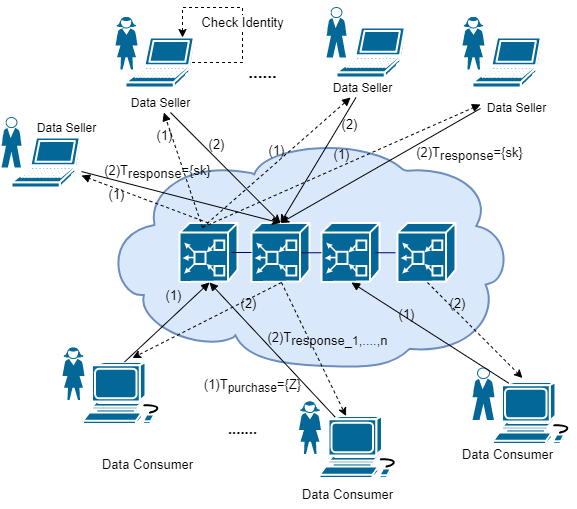

The diagram above was exported from draw.io. Its source (the exported page's mxGraphModel, read from the mxfile embedded in the PNG):
<mxGraphModel dx="868" dy="404" grid="1" gridSize="10" guides="1" tooltips="1" connect="1" arrows="1" fold="1" page="1" pageScale="1" pageWidth="827" pageHeight="1169" math="0" shadow="0">
  <root>
    <mxCell id="0" />
    <mxCell id="1" parent="0" />
    <mxCell id="OpAMbFxgsMl01T22BEQI-3" value="" style="shape=mxgraph.cisco.storage.cloud;html=1;pointerEvents=1;dashed=0;strokeWidth=2;verticalLabelPosition=bottom;verticalAlign=top;align=center;outlineConnect=0;fillColor=#dae8fc;strokeColor=#6c8ebf;" parent="1" vertex="1">
      <mxGeometry x="189" y="160" width="410" height="230" as="geometry" />
    </mxCell>
    <mxCell id="OpAMbFxgsMl01T22BEQI-4" value="" style="group" parent="1" vertex="1" connectable="0">
      <mxGeometry x="267" y="245.5" width="276" height="59" as="geometry" />
    </mxCell>
    <mxCell id="OpAMbFxgsMl01T22BEQI-5" value="" style="shape=mxgraph.cisco.hubs_and_gateways.mas_gateway;html=1;pointerEvents=1;dashed=0;fillColor=#036897;strokeColor=#ffffff;strokeWidth=2;verticalLabelPosition=bottom;verticalAlign=top;align=center;outlineConnect=0;" parent="OpAMbFxgsMl01T22BEQI-4" vertex="1">
      <mxGeometry width="58" height="59" as="geometry" />
    </mxCell>
    <mxCell id="OpAMbFxgsMl01T22BEQI-6" value="" style="shape=mxgraph.cisco.hubs_and_gateways.mas_gateway;html=1;pointerEvents=1;dashed=0;fillColor=#036897;strokeColor=#ffffff;strokeWidth=2;verticalLabelPosition=bottom;verticalAlign=top;align=center;outlineConnect=0;" parent="OpAMbFxgsMl01T22BEQI-4" vertex="1">
      <mxGeometry x="72" width="58" height="59" as="geometry" />
    </mxCell>
    <mxCell id="OpAMbFxgsMl01T22BEQI-7" value="" style="shape=mxgraph.cisco.hubs_and_gateways.mas_gateway;html=1;pointerEvents=1;dashed=0;fillColor=#036897;strokeColor=#ffffff;strokeWidth=2;verticalLabelPosition=bottom;verticalAlign=top;align=center;outlineConnect=0;" parent="OpAMbFxgsMl01T22BEQI-4" vertex="1">
      <mxGeometry x="142" width="58" height="59" as="geometry" />
    </mxCell>
    <mxCell id="OpAMbFxgsMl01T22BEQI-8" value="" style="shape=mxgraph.cisco.hubs_and_gateways.mas_gateway;html=1;pointerEvents=1;dashed=0;fillColor=#036897;strokeColor=#ffffff;strokeWidth=2;verticalLabelPosition=bottom;verticalAlign=top;align=center;outlineConnect=0;" parent="OpAMbFxgsMl01T22BEQI-4" vertex="1">
      <mxGeometry x="218" width="58" height="59" as="geometry" />
    </mxCell>
    <mxCell id="OpAMbFxgsMl01T22BEQI-9" value="" style="line;strokeWidth=1;fillColor=none;align=left;verticalAlign=middle;spacingTop=-1;spacingLeft=3;spacingRight=3;rotatable=0;labelPosition=right;points=[];portConstraint=eastwest;strokeColor=#000066;" parent="OpAMbFxgsMl01T22BEQI-4" vertex="1">
      <mxGeometry x="52" y="25.5" width="20" height="8" as="geometry" />
    </mxCell>
    <mxCell id="OpAMbFxgsMl01T22BEQI-10" value="" style="line;strokeWidth=1;fillColor=none;align=left;verticalAlign=middle;spacingTop=-1;spacingLeft=3;spacingRight=3;rotatable=0;labelPosition=right;points=[];portConstraint=eastwest;strokeColor=#000066;" parent="OpAMbFxgsMl01T22BEQI-4" vertex="1">
      <mxGeometry x="122" y="23.5" width="20" height="12.5" as="geometry" />
    </mxCell>
    <mxCell id="OpAMbFxgsMl01T22BEQI-11" value="" style="line;strokeWidth=1;fillColor=none;align=left;verticalAlign=middle;spacingTop=-1;spacingLeft=3;spacingRight=3;rotatable=0;labelPosition=right;points=[];portConstraint=eastwest;strokeColor=#000066;" parent="OpAMbFxgsMl01T22BEQI-4" vertex="1">
      <mxGeometry x="196" y="25.75" width="20" height="8" as="geometry" />
    </mxCell>
    <mxCell id="OpAMbFxgsMl01T22BEQI-12" value="Data Seller" style="text;html=1;align=center;verticalAlign=middle;resizable=0;points=[];autosize=1;strokeColor=none;" parent="1" vertex="1">
      <mxGeometry x="569" y="120" width="70" height="20" as="geometry" />
    </mxCell>
    <mxCell id="OpAMbFxgsMl01T22BEQI-13" value="&lt;font style=&quot;font-size: 13px&quot;&gt;(1)&lt;/font&gt;" style="html=1;verticalAlign=bottom;endArrow=block;fontSize=17;dashed=1;entryX=-0.014;entryY=0.35;entryDx=0;entryDy=0;entryPerimeter=0;labelBackgroundColor=none;" parent="1" target="OpAMbFxgsMl01T22BEQI-12" edge="1">
      <mxGeometry x="189" y="160" width="80" as="geometry">
        <mxPoint x="290" y="250" as="sourcePoint" />
        <mxPoint x="590" y="160" as="targetPoint" />
        <mxPoint as="offset" />
      </mxGeometry>
    </mxCell>
    <mxCell id="OpAMbFxgsMl01T22BEQI-15" style="rounded=0;orthogonalLoop=1;jettySize=auto;html=1;fontSize=17;entryX=0.5;entryY=0;entryDx=0;entryDy=0;entryPerimeter=0;exitX=-0.014;exitY=0.55;exitDx=0;exitDy=0;exitPerimeter=0;" parent="1" source="OpAMbFxgsMl01T22BEQI-12" target="OpAMbFxgsMl01T22BEQI-6" edge="1">
      <mxGeometry x="189" y="160" as="geometry">
        <mxPoint x="186.5" y="195" as="sourcePoint" />
        <mxPoint x="378" y="255.5" as="targetPoint" />
      </mxGeometry>
    </mxCell>
    <mxCell id="OpAMbFxgsMl01T22BEQI-16" value="(2)T&lt;sub style=&quot;font-size: 13px&quot;&gt;response&lt;/sub&gt;&lt;span style=&quot;font-size: 13px&quot;&gt;={sk}&lt;/span&gt;" style="edgeLabel;html=1;align=center;verticalAlign=middle;resizable=0;points=[];fontSize=13;labelBackgroundColor=none;" parent="OpAMbFxgsMl01T22BEQI-15" vertex="1" connectable="0">
      <mxGeometry x="-0.4035" y="-2" relative="1" as="geometry">
        <mxPoint x="49" y="12" as="offset" />
      </mxGeometry>
    </mxCell>
    <mxCell id="OpAMbFxgsMl01T22BEQI-17" value="" style="group" parent="1" vertex="1" connectable="0">
      <mxGeometry x="203" y="40" width="80" height="70" as="geometry" />
    </mxCell>
    <mxCell id="OpAMbFxgsMl01T22BEQI-18" value="" style="shape=mxgraph.cisco.people.standing_woman;html=1;pointerEvents=1;dashed=0;fillColor=#036897;strokeColor=#ffffff;strokeWidth=2;verticalLabelPosition=bottom;verticalAlign=top;align=center;outlineConnect=0;" parent="OpAMbFxgsMl01T22BEQI-17" vertex="1">
      <mxGeometry width="22" height="52" as="geometry" />
    </mxCell>
    <mxCell id="OpAMbFxgsMl01T22BEQI-19" value="" style="shape=mxgraph.cisco.computers_and_peripherals.laptop;html=1;pointerEvents=1;dashed=0;fillColor=#036897;strokeColor=#ffffff;strokeWidth=2;verticalLabelPosition=bottom;verticalAlign=top;align=center;outlineConnect=0;" parent="OpAMbFxgsMl01T22BEQI-17" vertex="1">
      <mxGeometry x="10" y="20" width="70" height="50" as="geometry" />
    </mxCell>
    <mxCell id="OpAMbFxgsMl01T22BEQI-20" style="edgeStyle=orthogonalEdgeStyle;rounded=0;orthogonalLoop=1;jettySize=auto;html=1;dashed=1;fontSize=13;exitX=0.95;exitY=0.5;exitDx=0;exitDy=0;exitPerimeter=0;" parent="OpAMbFxgsMl01T22BEQI-17" source="OpAMbFxgsMl01T22BEQI-19" target="OpAMbFxgsMl01T22BEQI-19" edge="1">
      <mxGeometry relative="1" as="geometry">
        <mxPoint x="57" as="sourcePoint" />
        <mxPoint x="67" y="10" as="targetPoint" />
        <Array as="points">
          <mxPoint x="127" y="45" />
          <mxPoint x="127" y="-10" />
          <mxPoint x="67" y="-10" />
        </Array>
      </mxGeometry>
    </mxCell>
    <mxCell id="OpAMbFxgsMl01T22BEQI-21" value="Check Identity" style="edgeLabel;html=1;align=center;verticalAlign=middle;resizable=0;points=[];fontSize=13;" parent="OpAMbFxgsMl01T22BEQI-20" vertex="1" connectable="0">
      <mxGeometry x="-0.0639" y="1" relative="1" as="geometry">
        <mxPoint y="1" as="offset" />
      </mxGeometry>
    </mxCell>
    <mxCell id="OpAMbFxgsMl01T22BEQI-22" value="" style="group" parent="1" vertex="1" connectable="0">
      <mxGeometry x="414" y="30" width="80" height="70" as="geometry" />
    </mxCell>
    <mxCell id="OpAMbFxgsMl01T22BEQI-23" value="" style="shape=mxgraph.cisco.people.standing_man;html=1;pointerEvents=1;dashed=0;fillColor=#036897;strokeColor=#ffffff;strokeWidth=2;verticalLabelPosition=bottom;verticalAlign=top;align=center;outlineConnect=0;" parent="OpAMbFxgsMl01T22BEQI-22" vertex="1">
      <mxGeometry width="20" height="50" as="geometry" />
    </mxCell>
    <mxCell id="OpAMbFxgsMl01T22BEQI-24" value="" style="shape=mxgraph.cisco.computers_and_peripherals.laptop;html=1;pointerEvents=1;dashed=0;fillColor=#036897;strokeColor=#ffffff;strokeWidth=2;verticalLabelPosition=bottom;verticalAlign=top;align=center;outlineConnect=0;" parent="OpAMbFxgsMl01T22BEQI-22" vertex="1">
      <mxGeometry x="10" y="20" width="70" height="50" as="geometry" />
    </mxCell>
    <mxCell id="OpAMbFxgsMl01T22BEQI-25" value="" style="group" parent="1" vertex="1" connectable="0">
      <mxGeometry x="89" y="140" width="100" height="70" as="geometry" />
    </mxCell>
    <mxCell id="OpAMbFxgsMl01T22BEQI-26" value="" style="shape=mxgraph.cisco.people.standing_man;html=1;pointerEvents=1;dashed=0;fillColor=#036897;strokeColor=#ffffff;strokeWidth=2;verticalLabelPosition=bottom;verticalAlign=top;align=center;outlineConnect=0;" parent="OpAMbFxgsMl01T22BEQI-25" vertex="1">
      <mxGeometry width="20" height="50" as="geometry" />
    </mxCell>
    <mxCell id="OpAMbFxgsMl01T22BEQI-27" value="" style="shape=mxgraph.cisco.computers_and_peripherals.laptop;html=1;pointerEvents=1;dashed=0;fillColor=#036897;strokeColor=#ffffff;strokeWidth=2;verticalLabelPosition=bottom;verticalAlign=top;align=center;outlineConnect=0;" parent="OpAMbFxgsMl01T22BEQI-25" vertex="1">
      <mxGeometry x="10" y="20" width="70" height="50" as="geometry" />
    </mxCell>
    <mxCell id="OpAMbFxgsMl01T22BEQI-28" value="Data Seller" style="text;html=1;align=center;verticalAlign=middle;resizable=0;points=[];autosize=1;strokeColor=none;" parent="OpAMbFxgsMl01T22BEQI-25" vertex="1">
      <mxGeometry x="30" width="70" height="20" as="geometry" />
    </mxCell>
    <mxCell id="OpAMbFxgsMl01T22BEQI-29" value="" style="group" parent="1" vertex="1" connectable="0">
      <mxGeometry x="550" y="40" width="80" height="70" as="geometry" />
    </mxCell>
    <mxCell id="OpAMbFxgsMl01T22BEQI-30" value="" style="shape=mxgraph.cisco.people.standing_woman;html=1;pointerEvents=1;dashed=0;fillColor=#036897;strokeColor=#ffffff;strokeWidth=2;verticalLabelPosition=bottom;verticalAlign=top;align=center;outlineConnect=0;" parent="OpAMbFxgsMl01T22BEQI-29" vertex="1">
      <mxGeometry width="22" height="52" as="geometry" />
    </mxCell>
    <mxCell id="OpAMbFxgsMl01T22BEQI-31" value="" style="shape=mxgraph.cisco.computers_and_peripherals.laptop;html=1;pointerEvents=1;dashed=0;fillColor=#036897;strokeColor=#ffffff;strokeWidth=2;verticalLabelPosition=bottom;verticalAlign=top;align=center;outlineConnect=0;" parent="OpAMbFxgsMl01T22BEQI-29" vertex="1">
      <mxGeometry x="10" y="20" width="70" height="50" as="geometry" />
    </mxCell>
    <mxCell id="OpAMbFxgsMl01T22BEQI-32" value="Data Seller" style="text;html=1;align=center;verticalAlign=middle;resizable=0;points=[];autosize=1;strokeColor=none;" parent="1" vertex="1">
      <mxGeometry x="414.5" y="100" width="70" height="20" as="geometry" />
    </mxCell>
    <mxCell id="OpAMbFxgsMl01T22BEQI-33" value="......" style="text;html=1;align=center;verticalAlign=middle;resizable=0;points=[];autosize=1;strokeColor=none;strokeWidth=2;fontSize=17;fontStyle=1" parent="1" vertex="1">
      <mxGeometry x="330" y="80" width="40" height="30" as="geometry" />
    </mxCell>
    <mxCell id="OpAMbFxgsMl01T22BEQI-34" value="Data Seller" style="text;html=1;align=center;verticalAlign=middle;resizable=0;points=[];autosize=1;strokeColor=none;" parent="1" vertex="1">
      <mxGeometry x="213" y="115" width="70" height="20" as="geometry" />
    </mxCell>
    <mxCell id="OpAMbFxgsMl01T22BEQI-35" value="&lt;font style=&quot;font-size: 13px&quot;&gt;(1)&lt;/font&gt;" style="html=1;verticalAlign=bottom;endArrow=block;fontSize=17;exitX=0.5;exitY=0;exitDx=0;exitDy=0;exitPerimeter=0;dashed=1;labelBackgroundColor=none;" parent="1" source="OpAMbFxgsMl01T22BEQI-5" target="OpAMbFxgsMl01T22BEQI-27" edge="1">
      <mxGeometry x="0.3601" y="17" width="80" relative="1" as="geometry">
        <mxPoint x="386.27" y="425.24" as="sourcePoint" />
        <mxPoint x="306" y="314.5" as="targetPoint" />
        <mxPoint as="offset" />
      </mxGeometry>
    </mxCell>
    <mxCell id="OpAMbFxgsMl01T22BEQI-36" value="&lt;font style=&quot;font-size: 13px&quot;&gt;(1)&lt;/font&gt;" style="html=1;verticalAlign=bottom;endArrow=block;fontSize=17;exitX=0.397;exitY=0.076;exitDx=0;exitDy=0;exitPerimeter=0;dashed=1;labelBackgroundColor=none;" parent="1" source="OpAMbFxgsMl01T22BEQI-5" target="OpAMbFxgsMl01T22BEQI-34" edge="1">
      <mxGeometry x="0.4531" y="11" width="80" relative="1" as="geometry">
        <mxPoint x="215.4000000000001" y="285" as="sourcePoint" />
        <mxPoint x="171.77777777777783" y="220" as="targetPoint" />
        <mxPoint as="offset" />
      </mxGeometry>
    </mxCell>
    <mxCell id="OpAMbFxgsMl01T22BEQI-37" value="&lt;font style=&quot;font-size: 13px&quot;&gt;(1)&lt;/font&gt;" style="html=1;verticalAlign=bottom;endArrow=block;fontSize=17;dashed=1;labelBackgroundColor=none;" parent="1" target="OpAMbFxgsMl01T22BEQI-32" edge="1">
      <mxGeometry width="80" relative="1" as="geometry">
        <mxPoint x="290" y="250" as="sourcePoint" />
        <mxPoint x="249.551201011378" y="140" as="targetPoint" />
      </mxGeometry>
    </mxCell>
    <mxCell id="OpAMbFxgsMl01T22BEQI-38" style="rounded=0;orthogonalLoop=1;jettySize=auto;html=1;fontSize=17;entryX=0.5;entryY=0;entryDx=0;entryDy=0;entryPerimeter=0;" parent="1" source="OpAMbFxgsMl01T22BEQI-27" target="OpAMbFxgsMl01T22BEQI-6" edge="1">
      <mxGeometry relative="1" as="geometry" />
    </mxCell>
    <mxCell id="OpAMbFxgsMl01T22BEQI-39" value="(2)T&lt;sub style=&quot;font-size: 13px&quot;&gt;response&lt;/sub&gt;&lt;span style=&quot;font-size: 13px&quot;&gt;={sk}&lt;/span&gt;" style="edgeLabel;html=1;align=center;verticalAlign=middle;resizable=0;points=[];fontSize=13;labelBackgroundColor=none;" parent="OpAMbFxgsMl01T22BEQI-38" vertex="1" connectable="0">
      <mxGeometry x="-0.4035" y="-2" relative="1" as="geometry">
        <mxPoint x="17" y="-18" as="offset" />
      </mxGeometry>
    </mxCell>
    <mxCell id="OpAMbFxgsMl01T22BEQI-40" style="rounded=0;orthogonalLoop=1;jettySize=auto;html=1;fontSize=17;entryX=0.5;entryY=0;entryDx=0;entryDy=0;entryPerimeter=0;labelBackgroundColor=none;" parent="1" source="OpAMbFxgsMl01T22BEQI-34" target="OpAMbFxgsMl01T22BEQI-6" edge="1">
      <mxGeometry relative="1" as="geometry">
        <mxPoint x="186.5" y="195" as="sourcePoint" />
        <mxPoint x="349" y="271.3707571801567" as="targetPoint" />
      </mxGeometry>
    </mxCell>
    <mxCell id="y6d8QDBMFCzVNOJ2fXgl-1" value="(2)" style="edgeLabel;html=1;align=center;verticalAlign=middle;resizable=0;points=[];labelBackgroundColor=none;fontSize=13;" vertex="1" connectable="0" parent="OpAMbFxgsMl01T22BEQI-40">
      <mxGeometry x="-0.4193" y="2" relative="1" as="geometry">
        <mxPoint x="12" y="1" as="offset" />
      </mxGeometry>
    </mxCell>
    <mxCell id="OpAMbFxgsMl01T22BEQI-41" style="rounded=0;orthogonalLoop=1;jettySize=auto;html=1;fontSize=17;entryX=0.5;entryY=0;entryDx=0;entryDy=0;entryPerimeter=0;labelBackgroundColor=none;" parent="1" source="OpAMbFxgsMl01T22BEQI-32" target="OpAMbFxgsMl01T22BEQI-6" edge="1">
      <mxGeometry relative="1" as="geometry">
        <mxPoint x="186.5" y="195" as="sourcePoint" />
        <mxPoint x="378" y="255.5" as="targetPoint" />
      </mxGeometry>
    </mxCell>
    <mxCell id="OpAMbFxgsMl01T22BEQI-42" value="(2)" style="edgeLabel;html=1;align=center;verticalAlign=middle;resizable=0;points=[];fontSize=13;labelBackgroundColor=none;" parent="OpAMbFxgsMl01T22BEQI-41" vertex="1" connectable="0">
      <mxGeometry x="-0.5821" y="2" relative="1" as="geometry">
        <mxPoint x="7" y="-1" as="offset" />
      </mxGeometry>
    </mxCell>
    <mxCell id="OpAMbFxgsMl01T22BEQI-43" value="" style="group" parent="1" vertex="1" connectable="0">
      <mxGeometry x="386.5" y="424.5" width="103.5" height="76" as="geometry" />
    </mxCell>
    <mxCell id="OpAMbFxgsMl01T22BEQI-44" value="" style="shape=mxgraph.cisco.people.standing_woman;html=1;pointerEvents=1;dashed=0;fillColor=#036897;strokeColor=#ffffff;strokeWidth=2;verticalLabelPosition=bottom;verticalAlign=top;align=center;outlineConnect=0;" parent="OpAMbFxgsMl01T22BEQI-43" vertex="1">
      <mxGeometry width="22" height="52" as="geometry" />
    </mxCell>
    <mxCell id="OpAMbFxgsMl01T22BEQI-45" value="" style="shape=mxgraph.cisco.computers_and_peripherals.workstation;html=1;pointerEvents=1;dashed=0;fillColor=#036897;strokeColor=#ffffff;strokeWidth=2;verticalLabelPosition=bottom;verticalAlign=top;align=center;outlineConnect=0;fontSize=17;" parent="OpAMbFxgsMl01T22BEQI-43" vertex="1">
      <mxGeometry x="20.5" y="14" width="83" height="62" as="geometry" />
    </mxCell>
    <mxCell id="OpAMbFxgsMl01T22BEQI-46" value="&lt;font style=&quot;font-size: 13px&quot;&gt;Data Consumer&lt;/font&gt;" style="text;html=1;align=center;verticalAlign=middle;resizable=0;points=[];autosize=1;strokeColor=none;fontSize=17;" parent="1" vertex="1">
      <mxGeometry x="380" y="500.5" width="110" height="30" as="geometry" />
    </mxCell>
    <mxCell id="OpAMbFxgsMl01T22BEQI-47" value="&lt;font style=&quot;font-size: 13px&quot;&gt;(1)T&lt;sub&gt;purchase&lt;/sub&gt;={Z}&lt;/font&gt;" style="html=1;verticalAlign=bottom;endArrow=block;fontSize=17;exitX=0.19;exitY=0.02;exitDx=0;exitDy=0;exitPerimeter=0;entryX=0.5;entryY=1;entryDx=0;entryDy=0;entryPerimeter=0;labelBackgroundColor=none;" parent="1" source="OpAMbFxgsMl01T22BEQI-45" edge="1">
      <mxGeometry x="-0.2306" y="47" width="80" relative="1" as="geometry">
        <mxPoint x="260" y="300.5" as="sourcePoint" />
        <mxPoint x="297" y="305" as="targetPoint" />
        <mxPoint as="offset" />
      </mxGeometry>
    </mxCell>
    <mxCell id="OpAMbFxgsMl01T22BEQI-48" style="edgeStyle=none;rounded=0;orthogonalLoop=1;jettySize=auto;html=1;exitX=0.5;exitY=1;exitDx=0;exitDy=0;exitPerimeter=0;fontSize=13;dashed=1;" parent="1" target="OpAMbFxgsMl01T22BEQI-45" edge="1">
      <mxGeometry relative="1" as="geometry">
        <mxPoint x="369" y="305" as="sourcePoint" />
      </mxGeometry>
    </mxCell>
    <mxCell id="OpAMbFxgsMl01T22BEQI-49" value="(2)T&lt;sub style=&quot;font-size: 13px&quot;&gt;response_&lt;/sub&gt;&lt;sub&gt;&lt;font style=&quot;font-size: 11px&quot;&gt;1&lt;/font&gt;&lt;/sub&gt;&lt;sub style=&quot;font-size: 13px&quot;&gt;,....,n&lt;/sub&gt;" style="edgeLabel;html=1;align=center;verticalAlign=middle;resizable=0;points=[];fontSize=13;labelBorderColor=none;labelBackgroundColor=none;" parent="OpAMbFxgsMl01T22BEQI-48" vertex="1" connectable="0">
      <mxGeometry x="-0.5197" y="3" relative="1" as="geometry">
        <mxPoint x="27" y="24" as="offset" />
      </mxGeometry>
    </mxCell>
    <mxCell id="OpAMbFxgsMl01T22BEQI-50" value="" style="group" parent="1" vertex="1" connectable="0">
      <mxGeometry x="150" y="370.5" width="103.5" height="76" as="geometry" />
    </mxCell>
    <mxCell id="OpAMbFxgsMl01T22BEQI-51" value="" style="shape=mxgraph.cisco.people.standing_woman;html=1;pointerEvents=1;dashed=0;fillColor=#036897;strokeColor=#ffffff;strokeWidth=2;verticalLabelPosition=bottom;verticalAlign=top;align=center;outlineConnect=0;" parent="OpAMbFxgsMl01T22BEQI-50" vertex="1">
      <mxGeometry width="22" height="52" as="geometry" />
    </mxCell>
    <mxCell id="OpAMbFxgsMl01T22BEQI-52" value="" style="shape=mxgraph.cisco.computers_and_peripherals.workstation;html=1;pointerEvents=1;dashed=0;fillColor=#036897;strokeColor=#ffffff;strokeWidth=2;verticalLabelPosition=bottom;verticalAlign=top;align=center;outlineConnect=0;fontSize=17;" parent="OpAMbFxgsMl01T22BEQI-50" vertex="1">
      <mxGeometry x="20.5" y="14" width="83" height="62" as="geometry" />
    </mxCell>
    <mxCell id="OpAMbFxgsMl01T22BEQI-53" value="&lt;font style=&quot;font-size: 13px&quot;&gt;Data Consumer&lt;/font&gt;" style="text;html=1;align=center;verticalAlign=middle;resizable=0;points=[];autosize=1;strokeColor=none;fontSize=17;" parent="1" vertex="1">
      <mxGeometry x="180" y="470.5" width="110" height="30" as="geometry" />
    </mxCell>
    <mxCell id="OpAMbFxgsMl01T22BEQI-54" value="" style="group" parent="1" vertex="1" connectable="0">
      <mxGeometry x="560" y="390.5" width="103.5" height="76" as="geometry" />
    </mxCell>
    <mxCell id="OpAMbFxgsMl01T22BEQI-55" value="" style="shape=mxgraph.cisco.computers_and_peripherals.workstation;html=1;pointerEvents=1;dashed=0;fillColor=#036897;strokeColor=#ffffff;strokeWidth=2;verticalLabelPosition=bottom;verticalAlign=top;align=center;outlineConnect=0;fontSize=17;" parent="OpAMbFxgsMl01T22BEQI-54" vertex="1">
      <mxGeometry x="20.5" y="14" width="83" height="62" as="geometry" />
    </mxCell>
    <mxCell id="OpAMbFxgsMl01T22BEQI-56" value="" style="shape=mxgraph.cisco.people.standing_man;html=1;pointerEvents=1;dashed=0;fillColor=#036897;strokeColor=#ffffff;strokeWidth=2;verticalLabelPosition=bottom;verticalAlign=top;align=center;outlineConnect=0;fontSize=13;" parent="OpAMbFxgsMl01T22BEQI-54" vertex="1">
      <mxGeometry width="22" height="52" as="geometry" />
    </mxCell>
    <mxCell id="OpAMbFxgsMl01T22BEQI-57" value="&lt;font style=&quot;font-size: 13px&quot;&gt;Data Consumer&lt;/font&gt;" style="text;html=1;align=center;verticalAlign=middle;resizable=0;points=[];autosize=1;strokeColor=none;fontSize=17;" parent="1" vertex="1">
      <mxGeometry x="540" y="460.5" width="110" height="30" as="geometry" />
    </mxCell>
    <mxCell id="OpAMbFxgsMl01T22BEQI-58" value="&lt;span style=&quot;font-size: 13px&quot;&gt;(1)&lt;/span&gt;" style="html=1;verticalAlign=bottom;endArrow=block;fontSize=17;exitX=0.5;exitY=0;exitDx=0;exitDy=0;exitPerimeter=0;entryX=0.5;entryY=1;entryDx=0;entryDy=0;entryPerimeter=0;labelBackgroundColor=none;" parent="1" source="OpAMbFxgsMl01T22BEQI-52" edge="1">
      <mxGeometry x="0.2553" y="7" width="80" relative="1" as="geometry">
        <mxPoint x="432.77" y="465.74" as="sourcePoint" />
        <mxPoint x="297" y="305" as="targetPoint" />
        <mxPoint as="offset" />
      </mxGeometry>
    </mxCell>
    <mxCell id="OpAMbFxgsMl01T22BEQI-59" value="&lt;span style=&quot;font-size: 13px&quot;&gt;(1)&lt;/span&gt;" style="html=1;verticalAlign=bottom;endArrow=block;fontSize=17;exitX=0.19;exitY=0.02;exitDx=0;exitDy=0;exitPerimeter=0;entryX=0.5;entryY=1;entryDx=0;entryDy=0;entryPerimeter=0;labelBackgroundColor=none;" parent="1" source="OpAMbFxgsMl01T22BEQI-55" edge="1">
      <mxGeometry x="0.2553" y="7" width="80" relative="1" as="geometry">
        <mxPoint x="272" y="424.5" as="sourcePoint" />
        <mxPoint x="439" y="305" as="targetPoint" />
        <mxPoint as="offset" />
      </mxGeometry>
    </mxCell>
    <mxCell id="OpAMbFxgsMl01T22BEQI-60" style="edgeStyle=none;rounded=0;orthogonalLoop=1;jettySize=auto;html=1;fontSize=13;dashed=1;exitX=0.5;exitY=1;exitDx=0;exitDy=0;exitPerimeter=0;labelBackgroundColor=none;" parent="1" edge="1">
      <mxGeometry relative="1" as="geometry">
        <mxPoint x="515" y="305" as="sourcePoint" />
        <mxPoint x="610" y="400.5" as="targetPoint" />
      </mxGeometry>
    </mxCell>
    <mxCell id="OpAMbFxgsMl01T22BEQI-61" value="(2)" style="edgeLabel;html=1;align=center;verticalAlign=middle;resizable=0;points=[];fontSize=13;labelBackgroundColor=none;" parent="OpAMbFxgsMl01T22BEQI-60" vertex="1" connectable="0">
      <mxGeometry x="-0.5197" y="3" relative="1" as="geometry">
        <mxPoint x="5" as="offset" />
      </mxGeometry>
    </mxCell>
    <mxCell id="OpAMbFxgsMl01T22BEQI-62" style="edgeStyle=none;rounded=0;orthogonalLoop=1;jettySize=auto;html=1;exitX=0.5;exitY=1;exitDx=0;exitDy=0;exitPerimeter=0;fontSize=13;dashed=1;entryX=0.596;entryY=-0.065;entryDx=0;entryDy=0;entryPerimeter=0;" parent="1" target="OpAMbFxgsMl01T22BEQI-52" edge="1">
      <mxGeometry relative="1" as="geometry">
        <mxPoint x="369" y="305" as="sourcePoint" />
        <mxPoint x="444.8462603878115" y="464.5" as="targetPoint" />
      </mxGeometry>
    </mxCell>
    <mxCell id="OpAMbFxgsMl01T22BEQI-63" value="(2)" style="edgeLabel;html=1;align=center;verticalAlign=middle;resizable=0;points=[];fontSize=13;labelBackgroundColor=none;" parent="OpAMbFxgsMl01T22BEQI-62" vertex="1" connectable="0">
      <mxGeometry x="-0.5197" y="3" relative="1" as="geometry">
        <mxPoint x="1" as="offset" />
      </mxGeometry>
    </mxCell>
    <mxCell id="OpAMbFxgsMl01T22BEQI-64" value="&lt;b&gt;&lt;font style=&quot;font-size: 15px&quot;&gt;.......&lt;/font&gt;&lt;/b&gt;" style="text;html=1;align=center;verticalAlign=middle;resizable=0;points=[];autosize=1;strokeColor=none;fontSize=13;" parent="1" vertex="1">
      <mxGeometry x="310" y="440.5" width="40" height="20" as="geometry" />
    </mxCell>
  </root>
</mxGraphModel>